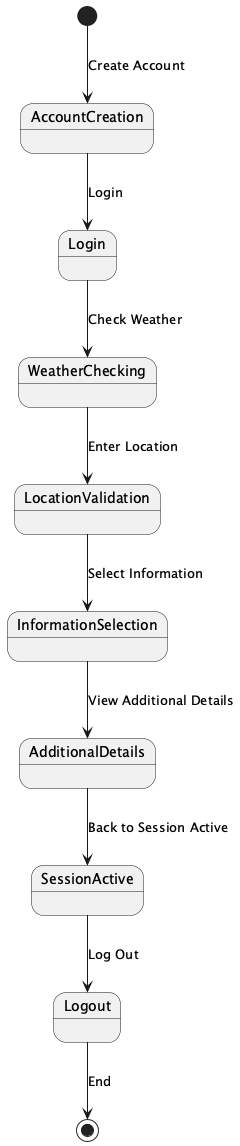

The diagram above was rendered by PlantUML. Its source (embedded in the PNG):
@startuml

[*] --> AccountCreation : Create Account
AccountCreation --> Login : Login
Login --> WeatherChecking : Check Weather
WeatherChecking --> LocationValidation : Enter Location
LocationValidation --> InformationSelection : Select Information
InformationSelection --> AdditionalDetails : View Additional Details
SessionActive --> Logout : Log Out
AdditionalDetails --> SessionActive : Back to Session Active

Logout --> [*] : End

@enduml